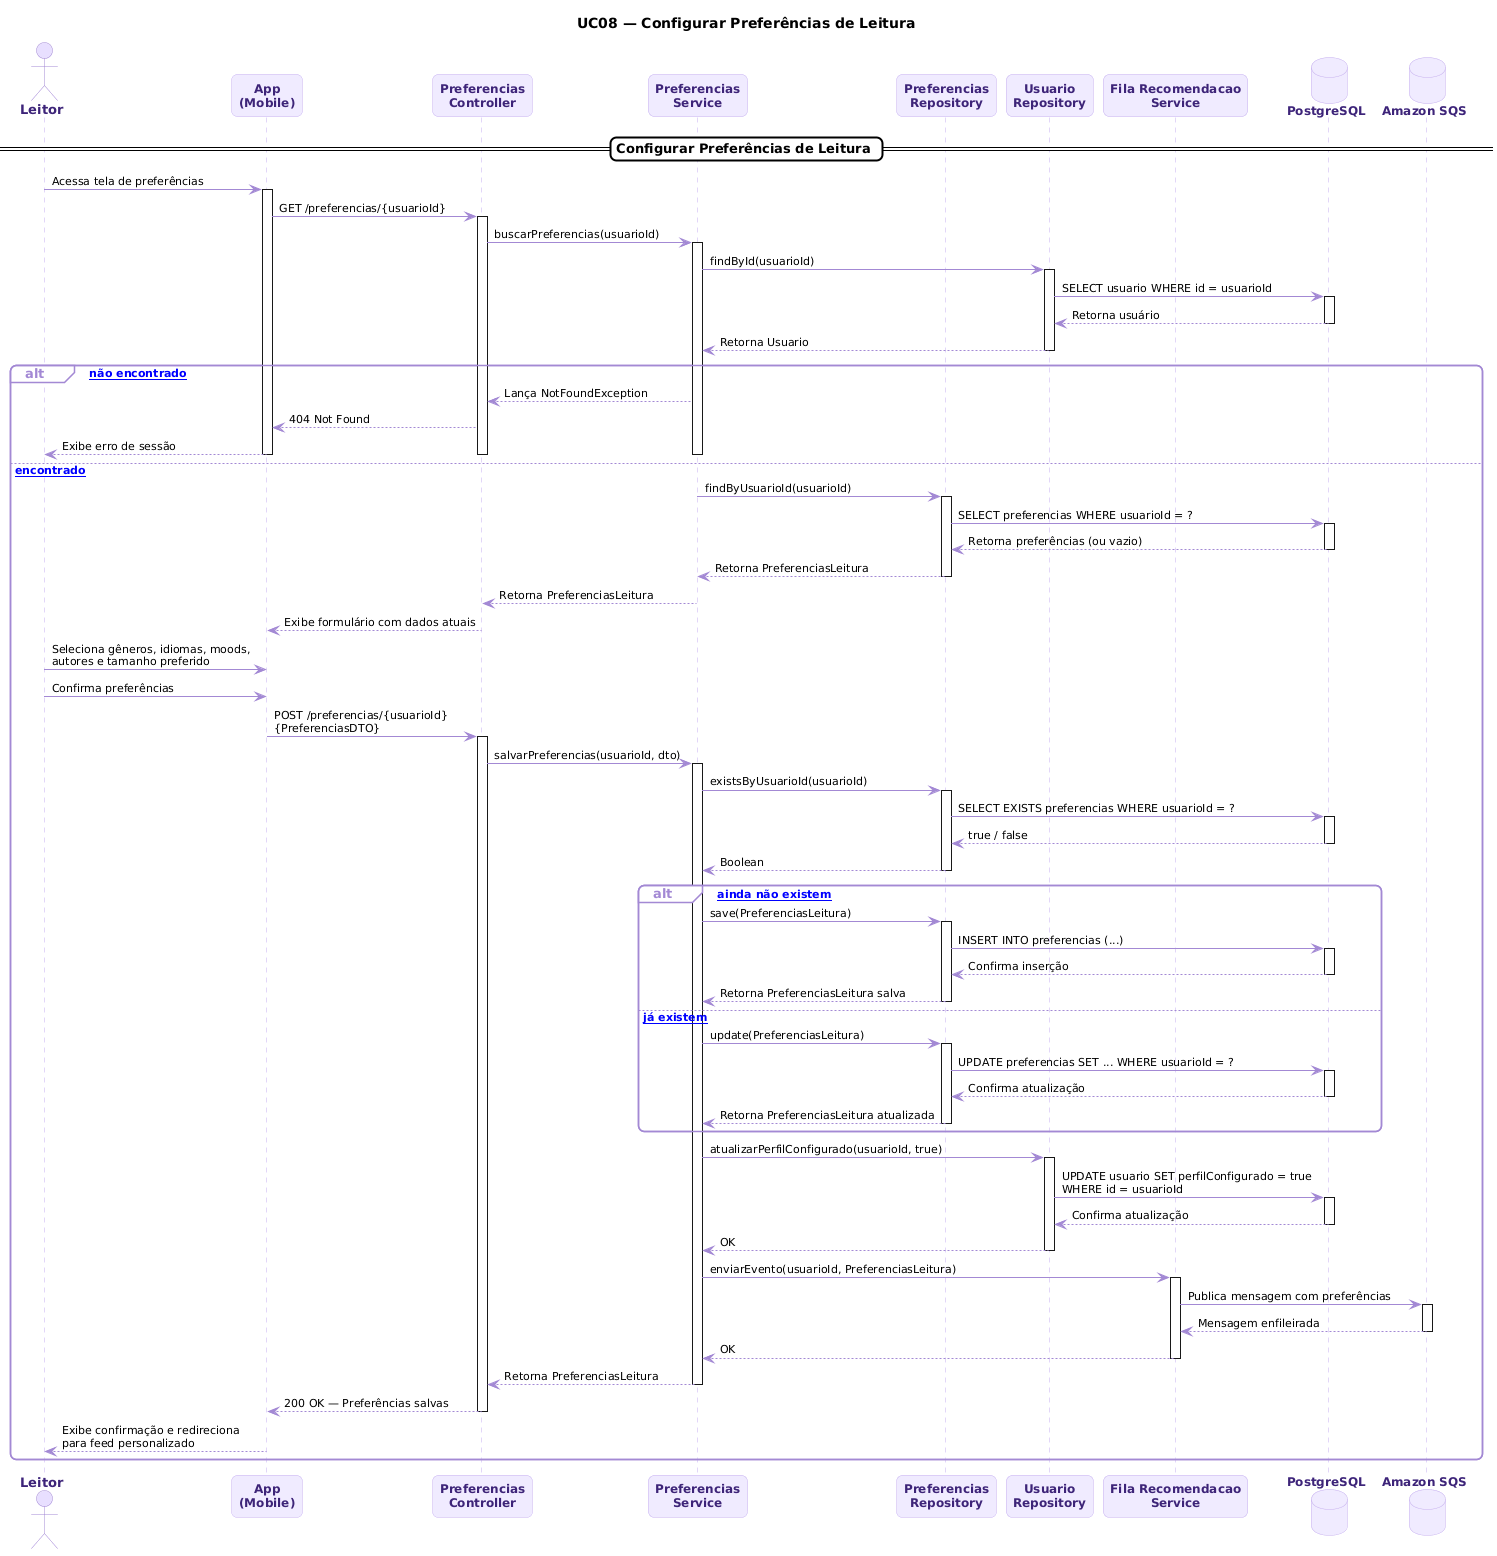

The diagram above was rendered by PlantUML. Its source (embedded in the PNG):
@startuml
skinparam backgroundColor #FFFFFF
skinparam sequenceArrowColor #A389D4
skinparam sequenceArrowFontColor #000000
skinparam sequenceArrowFontSize 11
skinparam participant {
  BackgroundColor #F0EBFF
  BorderColor #C4ADEE
  FontColor #3D2478
  FontSize 12
  FontStyle bold
}
skinparam database {
  BackgroundColor #F0EBFF
  BorderColor #C4ADEE
  FontColor #3D2478
  FontSize 12
  FontStyle bold
}
skinparam actor {
  BackgroundColor #E8DFFF
  BorderColor #A389D4
  FontColor #3D2478
  FontSize 13
  FontStyle bold
}
skinparam sequence {
  LifeLineBorderColor #C4ADEE
  LifeLineBackgroundColor #FFFFFF
  GroupBackgroundColor #FFFFFF
  GroupBorderColor #A389D4
  GroupFontColor #000000
  GroupHeaderFontColor #A389D4
  DividerBackgroundColor #FFFFFF
  DividerBorderColor #000000
  DividerFontColor #000000
  BoxBackgroundColor #FFFFFF
  BoxBorderColor #A389D4
  ActivationBorderColor #7F77DD
  ActivationBackgroundColor #E8DFFF
}
skinparam shadowing false
skinparam roundcorner 12
skinparam noteBorderColor #C4ADEE
skinparam noteBackgroundColor #F0EBFF
skinparam noteFontColor #3D2478

title UC08 — Configurar Preferências de Leitura

actor Leitor
participant "App\n(Mobile)" as App
participant "Preferencias\nController" as Controller
participant "Preferencias\nService" as Service
participant "Preferencias\nRepository" as PrefRepo
participant "Usuario\nRepository" as UserRepo
participant "Fila Recomendacao\nService" as Fila
database "PostgreSQL" as DB
database "Amazon SQS" as SQS

== Configurar Preferências de Leitura ==

Leitor -> App : Acessa tela de preferências
activate App

App -> Controller : GET /preferencias/{usuarioId}
activate Controller

Controller -> Service : buscarPreferencias(usuarioId)
activate Service

Service -> UserRepo : findById(usuarioId)
activate UserRepo
UserRepo -> DB : SELECT usuario WHERE id = usuarioId
activate DB
DB --> UserRepo : Retorna usuário
deactivate DB
UserRepo --> Service : Retorna Usuario
deactivate UserRepo

alt [usuário não encontrado]
  Service --> Controller : Lança NotFoundException
  Controller --> App : 404 Not Found
  App --> Leitor : Exibe erro de sessão
  deactivate Service
  deactivate Controller
  deactivate App

else [usuário encontrado]

  Service -> PrefRepo : findByUsuarioId(usuarioId)
  activate PrefRepo
  PrefRepo -> DB : SELECT preferencias WHERE usuarioId = ?
  activate DB
  DB --> PrefRepo : Retorna preferências (ou vazio)
  deactivate DB
  PrefRepo --> Service : Retorna PreferenciasLeitura
  deactivate PrefRepo

  Service --> Controller : Retorna PreferenciasLeitura
  deactivate Service

  Controller --> App : Exibe formulário com dados atuais
  deactivate Controller

  Leitor -> App : Seleciona gêneros, idiomas, moods,\nautores e tamanho preferido
  Leitor -> App : Confirma preferências

  App -> Controller : POST /preferencias/{usuarioId}\n{PreferenciasDTO}
  activate Controller

  Controller -> Service : salvarPreferencias(usuarioId, dto)
  activate Service

  Service -> PrefRepo : existsByUsuarioId(usuarioId)
  activate PrefRepo
  PrefRepo -> DB : SELECT EXISTS preferencias WHERE usuarioId = ?
  activate DB
  DB --> PrefRepo : true / false
  deactivate DB
  PrefRepo --> Service : Boolean
  deactivate PrefRepo

  alt [preferências ainda não existem]
    Service -> PrefRepo : save(PreferenciasLeitura)
    activate PrefRepo
    PrefRepo -> DB : INSERT INTO preferencias (...)
    activate DB
    DB --> PrefRepo : Confirma inserção
    deactivate DB
    PrefRepo --> Service : Retorna PreferenciasLeitura salva
    deactivate PrefRepo

  else [preferências já existem]
    Service -> PrefRepo : update(PreferenciasLeitura)
    activate PrefRepo
    PrefRepo -> DB : UPDATE preferencias SET ... WHERE usuarioId = ?
    activate DB
    DB --> PrefRepo : Confirma atualização
    deactivate DB
    PrefRepo --> Service : Retorna PreferenciasLeitura atualizada
    deactivate PrefRepo
  end

  Service -> UserRepo : atualizarPerfilConfigurado(usuarioId, true)
  activate UserRepo
  UserRepo -> DB : UPDATE usuario SET perfilConfigurado = true\nWHERE id = usuarioId
  activate DB
  DB --> UserRepo : Confirma atualização
  deactivate DB
  UserRepo --> Service : OK
  deactivate UserRepo

  Service -> Fila : enviarEvento(usuarioId, PreferenciasLeitura)
  activate Fila
  Fila -> SQS : Publica mensagem com preferências
  activate SQS
  SQS --> Fila : Mensagem enfileirada
  deactivate SQS
  Fila --> Service : OK
  deactivate Fila

  Service --> Controller : Retorna PreferenciasLeitura
  deactivate Service

  Controller --> App : 200 OK — Preferências salvas
  deactivate Controller

  App --> Leitor : Exibe confirmação e redireciona\npara feed personalizado
  deactivate App

end
@enduml